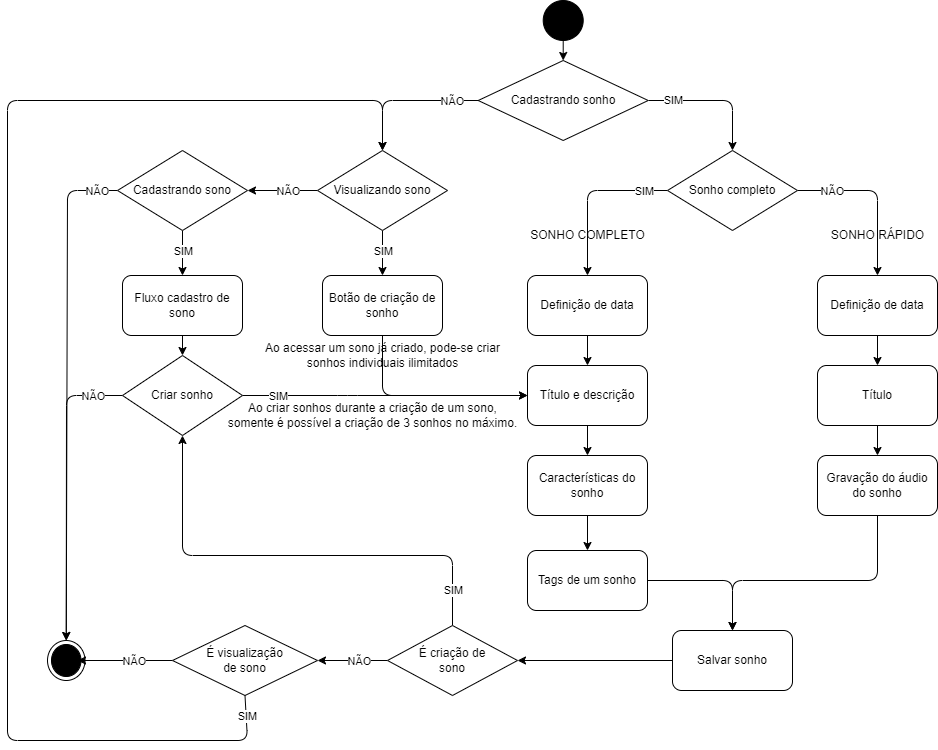

The diagram above was exported from draw.io. Its source (the exported page's mxGraphModel, read from the mxfile embedded in the PNG):
<mxGraphModel dx="1926" dy="1806" grid="1" gridSize="10" guides="1" tooltips="1" connect="1" arrows="1" fold="1" page="1" pageScale="1" pageWidth="850" pageHeight="1100" math="0" shadow="0">
  <root>
    <mxCell id="0" />
    <mxCell id="1" parent="0" />
    <mxCell id="17" style="edgeStyle=none;html=1;entryX=0.5;entryY=0;entryDx=0;entryDy=0;" parent="1" source="2" target="15" edge="1">
      <mxGeometry relative="1" as="geometry" />
    </mxCell>
    <mxCell id="2" value="" style="ellipse;fillColor=strokeColor;" parent="1" vertex="1">
      <mxGeometry x="675.71" y="-300" width="40" height="40" as="geometry" />
    </mxCell>
    <mxCell id="27" style="edgeStyle=none;html=1;entryX=0.5;entryY=0;entryDx=0;entryDy=0;" parent="1" source="6" target="12" edge="1">
      <mxGeometry relative="1" as="geometry" />
    </mxCell>
    <mxCell id="6" value="Título e descrição" style="rounded=1;whiteSpace=wrap;html=1;" parent="1" vertex="1">
      <mxGeometry x="660" y="65" width="120" height="60" as="geometry" />
    </mxCell>
    <mxCell id="28" style="edgeStyle=none;html=1;entryX=0.5;entryY=0;entryDx=0;entryDy=0;" parent="1" source="12" target="25" edge="1">
      <mxGeometry relative="1" as="geometry">
        <mxPoint x="719.9999999999998" y="244.99999999999977" as="targetPoint" />
      </mxGeometry>
    </mxCell>
    <mxCell id="12" value="Características do sonho" style="rounded=1;whiteSpace=wrap;html=1;" parent="1" vertex="1">
      <mxGeometry x="660" y="155" width="120" height="60" as="geometry" />
    </mxCell>
    <mxCell id="18" style="edgeStyle=none;html=1;entryX=0.5;entryY=0;entryDx=0;entryDy=0;" parent="1" source="15" target="39" edge="1">
      <mxGeometry relative="1" as="geometry">
        <Array as="points">
          <mxPoint x="515" y="-200" />
        </Array>
      </mxGeometry>
    </mxCell>
    <mxCell id="23" value="NÃO" style="edgeLabel;html=1;align=center;verticalAlign=middle;resizable=0;points=[];" parent="18" vertex="1" connectable="0">
      <mxGeometry x="-0.5678" y="2" relative="1" as="geometry">
        <mxPoint x="5" y="-2" as="offset" />
      </mxGeometry>
    </mxCell>
    <mxCell id="46" style="edgeStyle=none;html=1;entryX=0.5;entryY=0;entryDx=0;entryDy=0;" parent="1" source="15" target="44" edge="1">
      <mxGeometry relative="1" as="geometry">
        <Array as="points">
          <mxPoint x="865" y="-200" />
        </Array>
      </mxGeometry>
    </mxCell>
    <mxCell id="47" value="SIM" style="edgeLabel;html=1;align=center;verticalAlign=middle;resizable=0;points=[];" parent="46" vertex="1" connectable="0">
      <mxGeometry x="0.3677" y="-1" relative="1" as="geometry">
        <mxPoint x="-59" y="-8" as="offset" />
      </mxGeometry>
    </mxCell>
    <mxCell id="15" value="Cadastrando sonho" style="rhombus;whiteSpace=wrap;html=1;" parent="1" vertex="1">
      <mxGeometry x="610.71" y="-240" width="170" height="80" as="geometry" />
    </mxCell>
    <mxCell id="55" style="edgeStyle=none;html=1;entryX=0;entryY=0.5;entryDx=0;entryDy=0;exitX=0.5;exitY=1;exitDx=0;exitDy=0;" parent="1" source="19" target="6" edge="1">
      <mxGeometry relative="1" as="geometry">
        <mxPoint x="580" y="5" as="sourcePoint" />
        <Array as="points">
          <mxPoint x="515" y="95" />
          <mxPoint x="620" y="95" />
        </Array>
      </mxGeometry>
    </mxCell>
    <mxCell id="19" value="Botão de criação de sonho" style="rounded=1;whiteSpace=wrap;html=1;" parent="1" vertex="1">
      <mxGeometry x="455" y="-25" width="120" height="60" as="geometry" />
    </mxCell>
    <mxCell id="111" style="edgeStyle=none;html=1;entryX=0.5;entryY=0;entryDx=0;entryDy=0;" parent="1" source="25" target="30" edge="1">
      <mxGeometry relative="1" as="geometry">
        <mxPoint x="874.9999999999995" y="330" as="targetPoint" />
        <Array as="points">
          <mxPoint x="865" y="280" />
        </Array>
      </mxGeometry>
    </mxCell>
    <mxCell id="25" value="Tags de um sonho" style="rounded=1;whiteSpace=wrap;html=1;" parent="1" vertex="1">
      <mxGeometry x="660" y="250" width="120" height="60" as="geometry" />
    </mxCell>
    <mxCell id="112" style="edgeStyle=none;html=1;entryX=1;entryY=0.5;entryDx=0;entryDy=0;" parent="1" source="30" target="106" edge="1">
      <mxGeometry relative="1" as="geometry" />
    </mxCell>
    <mxCell id="30" value="Salvar sonho" style="rounded=1;whiteSpace=wrap;html=1;" parent="1" vertex="1">
      <mxGeometry x="805" y="330" width="120" height="60" as="geometry" />
    </mxCell>
    <mxCell id="33" value="" style="ellipse;html=1;shape=endState;fillColor=strokeColor;" parent="1" vertex="1">
      <mxGeometry x="180" y="340" width="37.5" height="40" as="geometry" />
    </mxCell>
    <mxCell id="52" style="edgeStyle=none;html=1;entryX=0.5;entryY=0;entryDx=0;entryDy=0;" parent="1" source="39" target="19" edge="1">
      <mxGeometry relative="1" as="geometry" />
    </mxCell>
    <mxCell id="54" value="SIM" style="edgeLabel;html=1;align=center;verticalAlign=middle;resizable=0;points=[];" parent="52" vertex="1" connectable="0">
      <mxGeometry x="-0.4286" y="1" relative="1" as="geometry">
        <mxPoint x="-1" y="7" as="offset" />
      </mxGeometry>
    </mxCell>
    <mxCell id="73" style="edgeStyle=none;html=1;entryX=1;entryY=0.5;entryDx=0;entryDy=0;" parent="1" source="39" target="72" edge="1">
      <mxGeometry relative="1" as="geometry" />
    </mxCell>
    <mxCell id="94" value="NÃO" style="edgeLabel;html=1;align=center;verticalAlign=middle;resizable=0;points=[];" parent="73" vertex="1" connectable="0">
      <mxGeometry x="-0.3496" y="3" relative="1" as="geometry">
        <mxPoint x="-7" y="-3" as="offset" />
      </mxGeometry>
    </mxCell>
    <mxCell id="39" value="Visualizando sono" style="rhombus;whiteSpace=wrap;html=1;" parent="1" vertex="1">
      <mxGeometry x="450" y="-150" width="130" height="80" as="geometry" />
    </mxCell>
    <mxCell id="58" style="edgeStyle=none;html=1;entryX=0.5;entryY=0;entryDx=0;entryDy=0;" parent="1" source="44" target="100" edge="1">
      <mxGeometry relative="1" as="geometry">
        <mxPoint x="940" y="-60" as="targetPoint" />
        <Array as="points">
          <mxPoint x="1010" y="-110" />
        </Array>
      </mxGeometry>
    </mxCell>
    <mxCell id="67" value="NÃO" style="edgeLabel;html=1;align=center;verticalAlign=middle;resizable=0;points=[];" parent="58" vertex="1" connectable="0">
      <mxGeometry x="-0.5148" y="-1" relative="1" as="geometry">
        <mxPoint x="-6" y="-1" as="offset" />
      </mxGeometry>
    </mxCell>
    <mxCell id="64" style="edgeStyle=none;html=1;entryX=0.5;entryY=0;entryDx=0;entryDy=0;" parent="1" source="44" target="99" edge="1">
      <mxGeometry relative="1" as="geometry">
        <mxPoint x="730" y="-30" as="targetPoint" />
        <Array as="points">
          <mxPoint x="720" y="-110" />
        </Array>
      </mxGeometry>
    </mxCell>
    <mxCell id="66" value="SIM" style="edgeLabel;html=1;align=center;verticalAlign=middle;resizable=0;points=[];" parent="64" vertex="1" connectable="0">
      <mxGeometry x="-0.448" y="-1" relative="1" as="geometry">
        <mxPoint x="22" y="1" as="offset" />
      </mxGeometry>
    </mxCell>
    <mxCell id="44" value="Sonho completo" style="rhombus;whiteSpace=wrap;html=1;" parent="1" vertex="1">
      <mxGeometry x="800" y="-150" width="130" height="80" as="geometry" />
    </mxCell>
    <mxCell id="61" style="edgeStyle=none;html=1;entryX=0.5;entryY=0;entryDx=0;entryDy=0;" parent="1" source="57" target="60" edge="1">
      <mxGeometry relative="1" as="geometry" />
    </mxCell>
    <mxCell id="57" value="Título" style="rounded=1;whiteSpace=wrap;html=1;" parent="1" vertex="1">
      <mxGeometry x="950" y="65" width="120" height="60" as="geometry" />
    </mxCell>
    <mxCell id="110" style="edgeStyle=none;html=1;entryX=0.5;entryY=0;entryDx=0;entryDy=0;" parent="1" source="60" target="30" edge="1">
      <mxGeometry relative="1" as="geometry">
        <mxPoint x="890" y="345" as="targetPoint" />
        <Array as="points">
          <mxPoint x="1010" y="280" />
          <mxPoint x="865" y="280" />
        </Array>
      </mxGeometry>
    </mxCell>
    <mxCell id="60" value="Gravação do áudio do sonho" style="rounded=1;whiteSpace=wrap;html=1;" parent="1" vertex="1">
      <mxGeometry x="950" y="155" width="120" height="60" as="geometry" />
    </mxCell>
    <mxCell id="74" style="edgeStyle=none;html=1;entryX=0.5;entryY=0;entryDx=0;entryDy=0;" parent="1" source="72" edge="1" target="33">
      <mxGeometry relative="1" as="geometry">
        <mxPoint x="190" y="450" as="targetPoint" />
        <Array as="points">
          <mxPoint x="200" y="-110" />
        </Array>
      </mxGeometry>
    </mxCell>
    <mxCell id="82" value="NÃO" style="edgeLabel;html=1;align=center;verticalAlign=middle;resizable=0;points=[];" parent="74" vertex="1" connectable="0">
      <mxGeometry x="-0.4363" y="1" relative="1" as="geometry">
        <mxPoint x="29" y="-91" as="offset" />
      </mxGeometry>
    </mxCell>
    <mxCell id="78" style="edgeStyle=none;html=1;entryX=0.5;entryY=0;entryDx=0;entryDy=0;" parent="1" source="72" target="77" edge="1">
      <mxGeometry relative="1" as="geometry" />
    </mxCell>
    <mxCell id="104" value="SIM" style="edgeLabel;html=1;align=center;verticalAlign=middle;resizable=0;points=[];" parent="78" vertex="1" connectable="0">
      <mxGeometry x="-0.4232" y="-4" relative="1" as="geometry">
        <mxPoint x="4" y="7" as="offset" />
      </mxGeometry>
    </mxCell>
    <mxCell id="72" value="Cadastrando sono" style="rhombus;whiteSpace=wrap;html=1;" parent="1" vertex="1">
      <mxGeometry x="250" y="-150" width="130" height="80" as="geometry" />
    </mxCell>
    <mxCell id="85" style="edgeStyle=none;html=1;entryX=0.5;entryY=0;entryDx=0;entryDy=0;" parent="1" source="77" target="80" edge="1">
      <mxGeometry relative="1" as="geometry" />
    </mxCell>
    <mxCell id="77" value="Fluxo cadastro de sono" style="rounded=1;whiteSpace=wrap;html=1;" parent="1" vertex="1">
      <mxGeometry x="255" y="-25" width="120" height="60" as="geometry" />
    </mxCell>
    <mxCell id="81" style="edgeStyle=none;html=1;entryX=0.5;entryY=0;entryDx=0;entryDy=0;" parent="1" source="80" target="33" edge="1">
      <mxGeometry relative="1" as="geometry">
        <Array as="points">
          <mxPoint x="199" y="95" />
        </Array>
        <mxPoint x="210" y="325" as="targetPoint" />
      </mxGeometry>
    </mxCell>
    <mxCell id="84" value="NÃO" style="edgeLabel;html=1;align=center;verticalAlign=middle;resizable=0;points=[];" parent="81" vertex="1" connectable="0">
      <mxGeometry x="-0.8519" y="-2" relative="1" as="geometry">
        <mxPoint x="-7" y="2" as="offset" />
      </mxGeometry>
    </mxCell>
    <mxCell id="88" style="edgeStyle=none;html=1;entryX=0;entryY=0.5;entryDx=0;entryDy=0;" parent="1" source="80" target="6" edge="1">
      <mxGeometry relative="1" as="geometry">
        <mxPoint x="650" y="95" as="targetPoint" />
        <Array as="points">
          <mxPoint x="480" y="95" />
        </Array>
      </mxGeometry>
    </mxCell>
    <mxCell id="89" value="SIM" style="edgeLabel;html=1;align=center;verticalAlign=middle;resizable=0;points=[];" parent="88" vertex="1" connectable="0">
      <mxGeometry x="-0.4357" y="1" relative="1" as="geometry">
        <mxPoint x="-45" y="1" as="offset" />
      </mxGeometry>
    </mxCell>
    <mxCell id="80" value="Criar sonho" style="rhombus;whiteSpace=wrap;html=1;" parent="1" vertex="1">
      <mxGeometry x="255" y="55" width="120" height="80" as="geometry" />
    </mxCell>
    <mxCell id="95" value="Ao criar sonhos durante a criação de um sono,&lt;br&gt;somente é possível a criação de 3 sonhos no máximo." style="text;html=1;align=center;verticalAlign=middle;resizable=0;points=[];autosize=1;strokeColor=none;fillColor=none;" parent="1" vertex="1">
      <mxGeometry x="350" y="95" width="310" height="40" as="geometry" />
    </mxCell>
    <mxCell id="97" value="SONHO RÁPIDO" style="text;html=1;align=center;verticalAlign=middle;resizable=0;points=[];autosize=1;strokeColor=none;fillColor=none;" parent="1" vertex="1">
      <mxGeometry x="950" y="-80" width="120" height="30" as="geometry" />
    </mxCell>
    <mxCell id="98" value="SONHO COMPLETO" style="text;html=1;align=center;verticalAlign=middle;resizable=0;points=[];autosize=1;strokeColor=none;fillColor=none;" parent="1" vertex="1">
      <mxGeometry x="650" y="-80" width="140" height="30" as="geometry" />
    </mxCell>
    <mxCell id="102" style="edgeStyle=none;html=1;entryX=0.5;entryY=0;entryDx=0;entryDy=0;" parent="1" source="99" target="6" edge="1">
      <mxGeometry relative="1" as="geometry" />
    </mxCell>
    <mxCell id="99" value="Definição de data" style="rounded=1;whiteSpace=wrap;html=1;" parent="1" vertex="1">
      <mxGeometry x="660" y="-25" width="120" height="60" as="geometry" />
    </mxCell>
    <mxCell id="101" style="edgeStyle=none;html=1;entryX=0.5;entryY=0;entryDx=0;entryDy=0;" parent="1" source="100" target="57" edge="1">
      <mxGeometry relative="1" as="geometry" />
    </mxCell>
    <mxCell id="100" value="Definição de data" style="rounded=1;whiteSpace=wrap;html=1;" parent="1" vertex="1">
      <mxGeometry x="950" y="-25" width="120" height="60" as="geometry" />
    </mxCell>
    <mxCell id="105" value="Ao acessar um sono já criado, pode-se criar&lt;br&gt;sonhos individuais ilimitados" style="text;html=1;align=center;verticalAlign=middle;resizable=0;points=[];autosize=1;strokeColor=none;fillColor=none;" parent="1" vertex="1">
      <mxGeometry x="385" y="35" width="260" height="40" as="geometry" />
    </mxCell>
    <mxCell id="113" style="edgeStyle=none;html=1;entryX=0.5;entryY=1;entryDx=0;entryDy=0;" parent="1" source="106" target="80" edge="1">
      <mxGeometry relative="1" as="geometry">
        <Array as="points">
          <mxPoint x="585" y="255" />
          <mxPoint x="315" y="255" />
        </Array>
      </mxGeometry>
    </mxCell>
    <mxCell id="115" value="SIM" style="edgeLabel;html=1;align=center;verticalAlign=middle;resizable=0;points=[];" parent="113" vertex="1" connectable="0">
      <mxGeometry x="-0.894" y="-1" relative="1" as="geometry">
        <mxPoint x="-1" y="-11" as="offset" />
      </mxGeometry>
    </mxCell>
    <mxCell id="118" style="edgeStyle=none;html=1;entryX=1;entryY=0.5;entryDx=0;entryDy=0;" edge="1" parent="1" source="106" target="117">
      <mxGeometry relative="1" as="geometry" />
    </mxCell>
    <mxCell id="121" value="NÃO" style="edgeLabel;html=1;align=center;verticalAlign=middle;resizable=0;points=[];" vertex="1" connectable="0" parent="118">
      <mxGeometry x="-0.5255" y="2" relative="1" as="geometry">
        <mxPoint x="-12" y="-2" as="offset" />
      </mxGeometry>
    </mxCell>
    <mxCell id="106" value="É criação de&lt;br&gt;sono" style="rhombus;whiteSpace=wrap;html=1;" parent="1" vertex="1">
      <mxGeometry x="520" y="325" width="130" height="70" as="geometry" />
    </mxCell>
    <mxCell id="119" style="edgeStyle=none;html=1;entryX=0.8;entryY=0.5;entryDx=0;entryDy=0;entryPerimeter=0;" edge="1" parent="1" source="117" target="33">
      <mxGeometry relative="1" as="geometry" />
    </mxCell>
    <mxCell id="123" value="NÃO" style="edgeLabel;html=1;align=center;verticalAlign=middle;resizable=0;points=[];" vertex="1" connectable="0" parent="119">
      <mxGeometry x="-0.3336" relative="1" as="geometry">
        <mxPoint x="-7" as="offset" />
      </mxGeometry>
    </mxCell>
    <mxCell id="120" style="edgeStyle=none;html=1;entryX=0.5;entryY=0;entryDx=0;entryDy=0;exitX=0.5;exitY=1;exitDx=0;exitDy=0;" edge="1" parent="1" source="117" target="39">
      <mxGeometry relative="1" as="geometry">
        <Array as="points">
          <mxPoint x="380" y="440" />
          <mxPoint x="140" y="440" />
          <mxPoint x="140" y="-200" />
          <mxPoint x="515" y="-200" />
        </Array>
      </mxGeometry>
    </mxCell>
    <mxCell id="122" value="SIM" style="edgeLabel;html=1;align=center;verticalAlign=middle;resizable=0;points=[];" vertex="1" connectable="0" parent="120">
      <mxGeometry x="-0.9604" y="1" relative="1" as="geometry">
        <mxPoint x="-1" y="-7" as="offset" />
      </mxGeometry>
    </mxCell>
    <mxCell id="117" value="É visualização&lt;br&gt;de sono" style="rhombus;whiteSpace=wrap;html=1;" vertex="1" parent="1">
      <mxGeometry x="305" y="325" width="145" height="70" as="geometry" />
    </mxCell>
  </root>
</mxGraphModel>